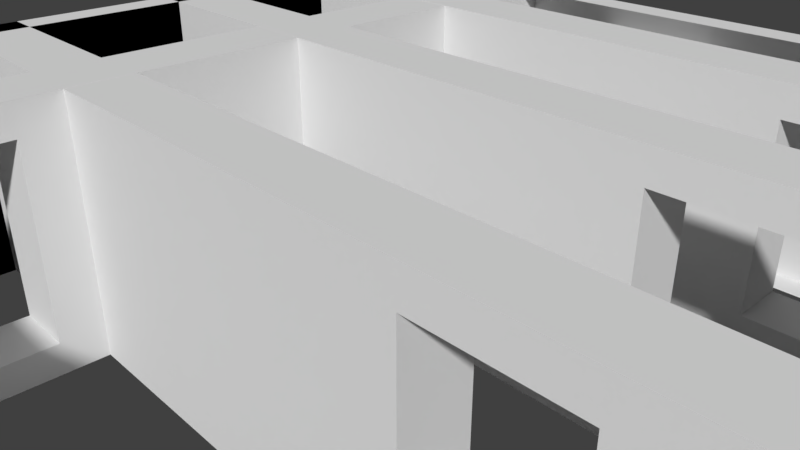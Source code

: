 # Source: bilding1.blend  (saved by Blender 2.79.0; exported with 4.5.12 LTS)
import bpy
from mathutils import Matrix  # noqa: F401  (used for matrix-valued properties, if any)

bpy.ops.wm.read_factory_settings(use_empty=True)
scene = bpy.context.scene
scene.name = 'Scene'

# ---- collections
col_collection_1 = bpy.data.collections.new('Collection 1'); scene.collection.children.link(col_collection_1)

# ---- materials (node trees are filled in below, after node groups)
mat_material = bpy.data.materials.new('Material')
mat_material.alpha_threshold = 0.0
mat_material.use_transparent_shadow = False
mat_material.roughness = 0.5
mat_material.line_color = (0.0, 0.0, 0.0, 1.0)

# ---- material node trees

# ---- world
world_world = bpy.data.worlds.new('World'); scene.world = world_world
world_world.color = (0.05088, 0.05088, 0.05088)
world_world.use_sun_shadow = False
world_world.sun_shadow_jitter_overblur = 0.0
world_world.cycles.sampling_method = 'MANUAL'

# ---- cameras
cam_camera = bpy.data.cameras.new('Camera')
cam_camera.clip_end = 100.0
cam_camera.lens = 35.0
cam_camera.sensor_width = 32.0
cam_camera.sensor_height = 18.0
cam_camera.ortho_scale = 7.314
cam_camera.dof.focus_distance = 0.0
cam_camera.dof.aperture_fstop = 128.0

# ---- meshes
me_cube_001 = bpy.data.meshes.new('Cube.001')
me_cube_001.from_pydata([(-1.0, -1.0, -1.0), (-1.0, -1.0, 1.0), (-1.0, 1.0, -1.0), (-1.0, 1.0, 1.0), (1.0, -1.0, -1.0), (1.0, -1.0, 1.0), (1.0, 1.0, -1.0), (1.0, 1.0, 1.0), (0.7163, 1.0, 0.75), (0.7163, -1.0, 0.75), (0.7163, 1.0, -0.75), (0.7163, -1.0, -0.75), (0.4306, 1.0, -0.75), (0.4306, -1.0, -0.75), (0.4306, 1.0, 0.75), (0.4306, -1.0, 0.75), (0.7163, -1.0, 0.7163), (0.7163, 1.0, -0.7163)], [], [(0, 1, 3, 2), (2, 3, 14, 12, 10, 17, 6), (6, 7, 5, 4), (4, 5, 16, 11, 13, 0), (2, 6, 4, 0), (7, 3, 1, 5), (10, 11, 16, 9, 8, 17), (13, 12, 14, 15), (6, 17, 8, 14, 3, 7), (0, 13, 15, 9, 16, 5, 1), (12, 13, 11, 10), (8, 9, 15, 14)])
me_cube_001.use_remesh_preserve_volume = False
me_cube_001.use_remesh_preserve_attributes = False
me_cube_001.use_mirror_vertex_groups = False
me_cube_001.update()
me_cube = bpy.data.meshes.new('Cube')
me_cube.from_pydata([(-0.9286, -0.9286, -1.0), (-0.9286, -0.9286, 1.0), (-0.9286, 0.9286, -1.0), (-0.9286, 0.9286, 1.0), (-0.9286, -0.9286, -1.0), (-0.9286, -0.9286, 1.0), (-0.9286, 0.9286, -1.0), (-0.9286, 0.9286, 1.0), (0.9286, -0.9286, -1.0), (0.9286, -0.9286, 1.0), (0.9286, 0.9286, -1.0), (0.9286, 0.9286, 1.0), (1.0, 1.0, -1.0), (1.0, -1.0, -1.0), (-1.0, -1.0, -1.0), (-1.0, 1.0, -1.0), (1.0, 1.0, 1.0), (1.0, -1.0, 1.0), (-1.0, -1.0, 1.0), (-1.0, 1.0, 1.0), (0.09843, 1.0, 0.75), (0.09843, 1.0, -0.75), (-0.1873, 1.0, -0.75), (-0.1873, 1.0, 0.75), (-0.1873, 0.9286, 0.2017), (-0.1873, 0.9286, 0.75), (0.09843, 0.9286, 0.75), (-0.1873, 0.9286, -0.75), (0.09843, 0.9286, -0.75)], [], [(0, 2, 1), (4, 6, 5), (12, 13, 8, 10, 6, 15), (16, 19, 18, 5, 7, 11), (12, 16, 17, 13), (13, 17, 18, 14), (14, 18, 19, 15), (16, 12, 21, 20, 23, 19), (21, 28, 26, 20), (19, 23, 22, 21, 12, 15), (22, 27, 28, 21), (20, 26, 25, 23), (9, 5, 18, 17, 16, 11), (25, 24, 27, 22, 23), (15, 6, 4, 8, 13, 14), (5, 6, 7), (2, 3, 1), (26, 25, 24, 27, 28)])
me_cube.materials.append(mat_material)
me_cube.use_remesh_preserve_volume = False
me_cube.use_remesh_preserve_attributes = False
me_cube.use_mirror_vertex_groups = False
me_cube.update()
me_cube_003 = bpy.data.meshes.new('Cube.003')
me_cube_003.from_pydata([(-1.0, -1.0, -1.0), (-1.0, -1.0, 1.0), (-1.0, 1.0, -1.0), (-1.0, 1.0, 1.0), (1.0, -1.0, -1.0), (1.0, -1.0, 1.0), (1.0, 1.0, -1.0), (1.0, 1.0, 1.0), (0.7163, 1.0, 0.75), (0.7163, -1.0, 0.75), (0.7163, 1.0, -0.75), (0.7163, -1.0, -0.75), (0.4306, 1.0, -0.75), (0.4306, -1.0, -0.75), (0.4306, 1.0, 0.75), (0.4306, -1.0, 0.75), (0.7163, -1.0, 0.7163), (0.7163, 1.0, -0.7163)], [], [(0, 1, 3, 2), (2, 3, 14, 12, 10, 17, 6), (6, 7, 5, 4), (4, 5, 16, 11, 13, 0), (2, 6, 4, 0), (7, 3, 1, 5), (10, 11, 16, 9, 8, 17), (13, 12, 14, 15), (6, 17, 8, 14, 3, 7), (0, 13, 15, 9, 16, 5, 1), (12, 13, 11, 10), (8, 9, 15, 14)])
me_cube_003.use_remesh_preserve_volume = False
me_cube_003.use_remesh_preserve_attributes = False
me_cube_003.use_mirror_vertex_groups = False
me_cube_003.update()
me_cube_004 = bpy.data.meshes.new('Cube.004')
me_cube_004.from_pydata([(-1.0, -1.0, -1.0), (-1.0, -1.0, 1.0), (-1.0, 1.0, -1.0), (-1.0, 1.0, 1.0), (1.0, -1.0, -1.0), (1.0, -1.0, 1.0), (1.0, 1.0, -1.0), (1.0, 1.0, 1.0), (0.7163, 1.0, 0.75), (0.7163, -1.0, 0.75), (0.7163, 1.0, -0.75), (0.7163, -1.0, -0.75), (0.4306, 1.0, -0.75), (0.4306, -1.0, -0.75), (0.4306, 1.0, 0.75), (0.4306, -1.0, 0.75), (0.7163, -1.0, 0.7163), (0.7163, 1.0, -0.7163)], [], [(0, 1, 3, 2), (2, 3, 14, 12, 10, 17, 6), (6, 7, 5, 4), (4, 5, 16, 11, 13, 0), (2, 6, 4, 0), (7, 3, 1, 5), (10, 11, 16, 9, 8, 17), (13, 12, 14, 15), (6, 17, 8, 14, 3, 7), (0, 13, 15, 9, 16, 5, 1), (12, 13, 11, 10), (8, 9, 15, 14)])
me_cube_004.use_remesh_preserve_volume = False
me_cube_004.use_remesh_preserve_attributes = False
me_cube_004.use_mirror_vertex_groups = False
me_cube_004.update()
me_cube_005 = bpy.data.meshes.new('Cube.005')
me_cube_005.from_pydata([(-1.0, -1.0, -1.0), (-1.0, -1.0, 1.0), (-1.0, 1.0, -1.0), (-1.0, 1.0, 1.0), (1.0, -1.0, -1.0), (1.0, -1.0, 1.0), (1.0, 1.0, -1.0), (1.0, 1.0, 1.0), (0.7163, 1.0, 0.75), (0.7163, -1.0, 0.75), (0.7163, 1.0, -0.75), (0.7163, -1.0, -0.75), (0.4306, 1.0, -0.75), (0.4306, -1.0, -0.75), (0.4306, 1.0, 0.75), (0.4306, -1.0, 0.75), (0.7163, -1.0, 0.7163), (0.7163, 1.0, -0.7163)], [], [(0, 1, 3, 2), (2, 3, 14, 12, 10, 17, 6), (6, 7, 5, 4), (4, 5, 16, 11, 13, 0), (2, 6, 4, 0), (7, 3, 1, 5), (10, 11, 16, 9, 8, 17), (13, 12, 14, 15), (6, 17, 8, 14, 3, 7), (0, 13, 15, 9, 16, 5, 1), (12, 13, 11, 10), (8, 9, 15, 14)])
me_cube_005.use_remesh_preserve_volume = False
me_cube_005.use_remesh_preserve_attributes = False
me_cube_005.use_mirror_vertex_groups = False
me_cube_005.update()

# ---- objects
ob_cube_001 = bpy.data.objects.new('Cube.001', me_cube_001)
ob_cube = bpy.data.objects.new('Cube', me_cube)
ob_camera = bpy.data.objects.new('Camera', cam_camera)
ob_cube_002 = bpy.data.objects.new('Cube.002', me_cube_003)
ob_cube_003 = bpy.data.objects.new('Cube.003', me_cube_004)
ob_cube_004 = bpy.data.objects.new('Cube.004', me_cube_005)

# ---- transforms, parenting, visibility, modifiers, constraints
ob_cube_001.location = (-3.569, 0.0, 0.0)
ob_cube_001.rotation_euler = (0.0, 3.142, 1.571)
ob_cube_001.scale = (7.0, 0.5, 2.0)
ob_cube_001.lineart.crease_threshold = 0.0
ob_cube.location = (0.0, 0.0, 0.0)
ob_cube.scale = (7.0, 7.0, 2.0)
ob_cube.lock_rotations_4d = False
ob_cube.empty_display_type = 'ARROWS'
ob_cube.show_transparent = True
ob_cube.lineart.crease_threshold = 0.0
ob_camera.location = (7.481, -6.508, 5.344)
ob_camera.rotation_euler = (1.109, 0.0, 0.8149)
ob_camera.lock_rotations_4d = False
ob_camera.empty_display_type = 'ARROWS'
ob_camera.color = (0.0, 0.0, 0.0, 0.0)
ob_camera.display_type = 'WIRE'
ob_camera.lineart.crease_threshold = 0.0
ob_cube_002.location = (0.0, 5.001, 0.0)
ob_cube_002.scale = (7.0, 0.5, 2.0)
ob_cube_002.lineart.crease_threshold = 0.0
ob_cube_003.location = (0.0, -1.839, 0.0)
ob_cube_003.scale = (7.0, 0.5, 2.0)
ob_cube_003.lineart.crease_threshold = 0.0
ob_cube_004.location = (0.0, 1.82, 0.0)
ob_cube_004.scale = (7.0, 0.5, 2.0)
ob_cube_004.lineart.crease_threshold = 0.0

# ---- collection membership
col_collection_1.objects.link(ob_cube_001)
col_collection_1.objects.link(ob_cube)
col_collection_1.objects.link(ob_camera)
col_collection_1.objects.link(ob_cube_002)
col_collection_1.objects.link(ob_cube_003)
col_collection_1.objects.link(ob_cube_004)

# ---- scene / render settings (as saved in the file)
scene.camera = ob_camera
scene.frame_start = 1; scene.frame_end = 250; scene.frame_set(0)
scene.render.engine = 'BLENDER_EEVEE_NEXT'
scene.render.resolution_percentage = 50
scene.render.dither_intensity = 0.0
scene.cycles.use_denoising = False
scene.cycles.samples = 128
scene.cycles.sampling_pattern = 'TABULATED_SOBOL'
scene.cycles.use_adaptive_sampling = False
scene.cycles.use_light_tree = False
scene.cycles.blur_glossy = 0.0
scene.cycles.sample_clamp_indirect = 0.0
scene.view_settings.view_transform = 'Standard'
bpy.context.view_layer.update()

# ---- added for rendering (the .blend has no usable light): sun
light_auto_sun = bpy.data.lights.new('AutoSun', 'SUN')
light_auto_sun.energy = 3.0
light_auto_sun.angle = 0.0523599
ob_auto_sun = bpy.data.objects.new('AutoSun', light_auto_sun)
scene.collection.objects.link(ob_auto_sun)
ob_auto_sun.rotation_euler = (0.872665, 0.174533, 0.523599)
bpy.context.view_layer.update()
